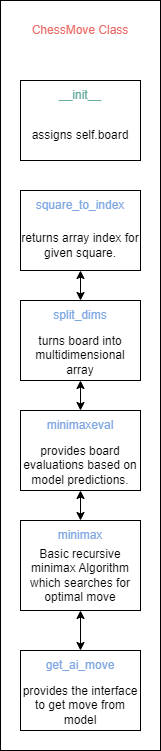

The diagram above was exported from draw.io. Its source (the exported page's mxGraphModel, read from the mxfile embedded in the PNG):
<mxGraphModel dx="1422" dy="737" grid="1" gridSize="10" guides="1" tooltips="1" connect="1" arrows="1" fold="1" page="1" pageScale="1" pageWidth="827" pageHeight="1169" math="0" shadow="0">
  <root>
    <mxCell id="0" />
    <mxCell id="1" parent="0" />
    <mxCell id="4bUANBPyViZJFQb3Zkvc-20" value="" style="rounded=0;whiteSpace=wrap;html=1;fontColor=#EA6B66;" vertex="1" parent="1">
      <mxGeometry x="260" y="70" width="160" height="750" as="geometry" />
    </mxCell>
    <mxCell id="4bUANBPyViZJFQb3Zkvc-21" value="ChessMove Class" style="text;html=1;strokeColor=none;fillColor=none;align=center;verticalAlign=middle;whiteSpace=wrap;rounded=0;fontColor=#EA6B66;" vertex="1" parent="1">
      <mxGeometry x="280" y="85" width="120" height="30" as="geometry" />
    </mxCell>
    <mxCell id="4bUANBPyViZJFQb3Zkvc-22" value="" style="rounded=0;whiteSpace=wrap;html=1;fontColor=#EA6B66;" vertex="1" parent="1">
      <mxGeometry x="280" y="150" width="120" height="80" as="geometry" />
    </mxCell>
    <mxCell id="4bUANBPyViZJFQb3Zkvc-23" value="&lt;font color=&quot;#67ab9f&quot;&gt;__init__&lt;/font&gt;" style="text;html=1;strokeColor=none;fillColor=none;align=center;verticalAlign=middle;whiteSpace=wrap;rounded=0;fontColor=#EA6B66;" vertex="1" parent="1">
      <mxGeometry x="280" y="150" width="120" height="30" as="geometry" />
    </mxCell>
    <mxCell id="4bUANBPyViZJFQb3Zkvc-24" value="assigns self.board" style="text;html=1;strokeColor=none;fillColor=none;align=center;verticalAlign=middle;whiteSpace=wrap;rounded=0;fontColor=#000000;" vertex="1" parent="1">
      <mxGeometry x="280" y="180" width="120" height="50" as="geometry" />
    </mxCell>
    <mxCell id="4bUANBPyViZJFQb3Zkvc-25" value="" style="rounded=0;whiteSpace=wrap;html=1;fontColor=#000000;" vertex="1" parent="1">
      <mxGeometry x="280" y="720" width="120" height="80" as="geometry" />
    </mxCell>
    <mxCell id="4bUANBPyViZJFQb3Zkvc-26" value="&lt;font color=&quot;#7ea6e0&quot;&gt;get_ai_move&lt;/font&gt;" style="text;html=1;strokeColor=none;fillColor=none;align=center;verticalAlign=middle;whiteSpace=wrap;rounded=0;fontColor=#000000;" vertex="1" parent="1">
      <mxGeometry x="280" y="720" width="120" height="30" as="geometry" />
    </mxCell>
    <mxCell id="4bUANBPyViZJFQb3Zkvc-27" value="&lt;font color=&quot;#000000&quot;&gt;provides the interface to get move from model&lt;/font&gt;" style="text;html=1;strokeColor=none;fillColor=none;align=center;verticalAlign=middle;whiteSpace=wrap;rounded=0;fontColor=#7EA6E0;" vertex="1" parent="1">
      <mxGeometry x="280" y="760" width="120" height="30" as="geometry" />
    </mxCell>
    <mxCell id="4bUANBPyViZJFQb3Zkvc-28" value="" style="rounded=0;whiteSpace=wrap;html=1;fontColor=#000000;" vertex="1" parent="1">
      <mxGeometry x="280" y="590" width="120" height="90" as="geometry" />
    </mxCell>
    <mxCell id="4bUANBPyViZJFQb3Zkvc-29" value="&lt;font color=&quot;#7ea6e0&quot;&gt;minimax&lt;/font&gt;" style="text;html=1;strokeColor=none;fillColor=none;align=center;verticalAlign=middle;whiteSpace=wrap;rounded=0;fontColor=#000000;" vertex="1" parent="1">
      <mxGeometry x="280" y="590" width="120" height="30" as="geometry" />
    </mxCell>
    <mxCell id="4bUANBPyViZJFQb3Zkvc-30" value="&lt;font color=&quot;#000000&quot;&gt;Basic recursive minimax Algorithm which searches for optimal move&lt;/font&gt;" style="text;html=1;strokeColor=none;fillColor=none;align=center;verticalAlign=middle;whiteSpace=wrap;rounded=0;fontColor=#7EA6E0;" vertex="1" parent="1">
      <mxGeometry x="280" y="630" width="120" height="30" as="geometry" />
    </mxCell>
    <mxCell id="4bUANBPyViZJFQb3Zkvc-33" value="" style="rounded=0;whiteSpace=wrap;html=1;fontColor=#000000;" vertex="1" parent="1">
      <mxGeometry x="280" y="480" width="120" height="80" as="geometry" />
    </mxCell>
    <mxCell id="4bUANBPyViZJFQb3Zkvc-34" value="&lt;font color=&quot;#7ea6e0&quot;&gt;minimaxeval&lt;/font&gt;" style="text;html=1;strokeColor=none;fillColor=none;align=center;verticalAlign=middle;whiteSpace=wrap;rounded=0;fontColor=#000000;" vertex="1" parent="1">
      <mxGeometry x="280" y="480" width="120" height="30" as="geometry" />
    </mxCell>
    <mxCell id="4bUANBPyViZJFQb3Zkvc-35" value="&lt;font color=&quot;#000000&quot;&gt;provides board evaluations based on model predictions.&lt;/font&gt;" style="text;html=1;strokeColor=none;fillColor=none;align=center;verticalAlign=middle;whiteSpace=wrap;rounded=0;fontColor=#7EA6E0;" vertex="1" parent="1">
      <mxGeometry x="280" y="520" width="120" height="30" as="geometry" />
    </mxCell>
    <mxCell id="4bUANBPyViZJFQb3Zkvc-37" value="" style="rounded=0;whiteSpace=wrap;html=1;fontColor=#000000;" vertex="1" parent="1">
      <mxGeometry x="280" y="370" width="120" height="80" as="geometry" />
    </mxCell>
    <mxCell id="4bUANBPyViZJFQb3Zkvc-38" value="&lt;font color=&quot;#7ea6e0&quot;&gt;split_dims&lt;/font&gt;" style="text;html=1;strokeColor=none;fillColor=none;align=center;verticalAlign=middle;whiteSpace=wrap;rounded=0;fontColor=#000000;" vertex="1" parent="1">
      <mxGeometry x="280" y="370" width="120" height="30" as="geometry" />
    </mxCell>
    <mxCell id="4bUANBPyViZJFQb3Zkvc-39" value="&lt;font color=&quot;#000000&quot;&gt;turns board into multidimensional array&lt;/font&gt;" style="text;html=1;strokeColor=none;fillColor=none;align=center;verticalAlign=middle;whiteSpace=wrap;rounded=0;fontColor=#7EA6E0;" vertex="1" parent="1">
      <mxGeometry x="280" y="410" width="120" height="30" as="geometry" />
    </mxCell>
    <mxCell id="4bUANBPyViZJFQb3Zkvc-41" value="" style="rounded=0;whiteSpace=wrap;html=1;fontColor=#000000;" vertex="1" parent="1">
      <mxGeometry x="280" y="260" width="120" height="80" as="geometry" />
    </mxCell>
    <mxCell id="4bUANBPyViZJFQb3Zkvc-42" value="&lt;font color=&quot;#7ea6e0&quot;&gt;square_to_index&lt;/font&gt;" style="text;html=1;strokeColor=none;fillColor=none;align=center;verticalAlign=middle;whiteSpace=wrap;rounded=0;fontColor=#000000;" vertex="1" parent="1">
      <mxGeometry x="280" y="260" width="120" height="30" as="geometry" />
    </mxCell>
    <mxCell id="4bUANBPyViZJFQb3Zkvc-43" value="&lt;font color=&quot;#000000&quot;&gt;returns array index for given square.&lt;/font&gt;" style="text;html=1;strokeColor=none;fillColor=none;align=center;verticalAlign=middle;whiteSpace=wrap;rounded=0;fontColor=#7EA6E0;" vertex="1" parent="1">
      <mxGeometry x="280" y="300" width="120" height="30" as="geometry" />
    </mxCell>
    <mxCell id="4bUANBPyViZJFQb3Zkvc-46" value="" style="endArrow=classic;startArrow=classic;html=1;rounded=0;fontColor=#000000;exitX=0.5;exitY=0;exitDx=0;exitDy=0;entryX=0.5;entryY=1;entryDx=0;entryDy=0;" edge="1" parent="1" source="4bUANBPyViZJFQb3Zkvc-38" target="4bUANBPyViZJFQb3Zkvc-41">
      <mxGeometry width="50" height="50" relative="1" as="geometry">
        <mxPoint x="390" y="540" as="sourcePoint" />
        <mxPoint x="440" y="490" as="targetPoint" />
      </mxGeometry>
    </mxCell>
    <mxCell id="4bUANBPyViZJFQb3Zkvc-47" value="" style="endArrow=classic;startArrow=classic;html=1;rounded=0;fontColor=#000000;exitX=0.5;exitY=0;exitDx=0;exitDy=0;entryX=0.5;entryY=1;entryDx=0;entryDy=0;" edge="1" parent="1" source="4bUANBPyViZJFQb3Zkvc-34" target="4bUANBPyViZJFQb3Zkvc-37">
      <mxGeometry width="50" height="50" relative="1" as="geometry">
        <mxPoint x="390" y="550" as="sourcePoint" />
        <mxPoint x="440" y="500" as="targetPoint" />
      </mxGeometry>
    </mxCell>
    <mxCell id="4bUANBPyViZJFQb3Zkvc-48" value="" style="endArrow=classic;startArrow=classic;html=1;rounded=0;fontColor=#000000;exitX=0.5;exitY=0;exitDx=0;exitDy=0;entryX=0.5;entryY=1;entryDx=0;entryDy=0;" edge="1" parent="1" source="4bUANBPyViZJFQb3Zkvc-29" target="4bUANBPyViZJFQb3Zkvc-33">
      <mxGeometry width="50" height="50" relative="1" as="geometry">
        <mxPoint x="390" y="550" as="sourcePoint" />
        <mxPoint x="440" y="500" as="targetPoint" />
      </mxGeometry>
    </mxCell>
    <mxCell id="4bUANBPyViZJFQb3Zkvc-49" value="" style="endArrow=classic;startArrow=classic;html=1;rounded=0;fontColor=#000000;exitX=0.5;exitY=0;exitDx=0;exitDy=0;entryX=0.5;entryY=1;entryDx=0;entryDy=0;" edge="1" parent="1" source="4bUANBPyViZJFQb3Zkvc-26" target="4bUANBPyViZJFQb3Zkvc-28">
      <mxGeometry width="50" height="50" relative="1" as="geometry">
        <mxPoint x="390" y="550" as="sourcePoint" />
        <mxPoint x="440" y="500" as="targetPoint" />
      </mxGeometry>
    </mxCell>
  </root>
</mxGraphModel>